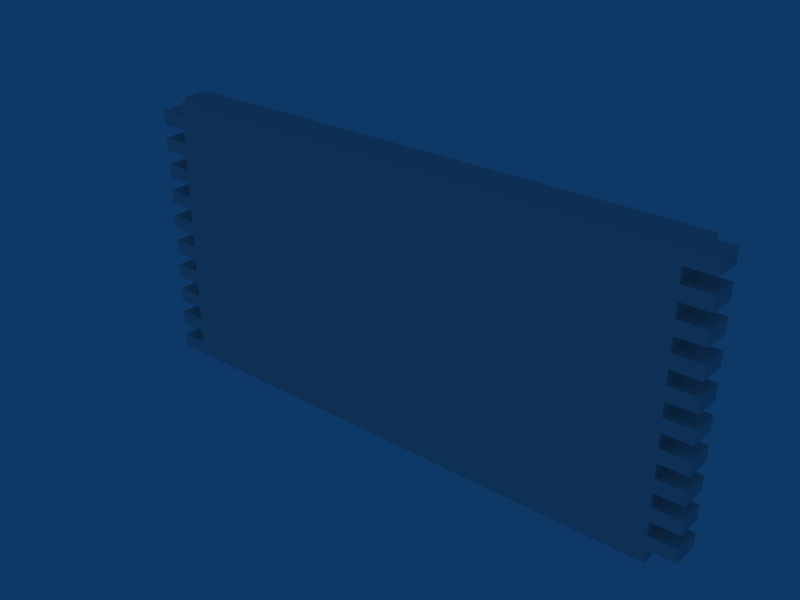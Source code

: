 # Source: pier_stone_01.blend  (saved by Blender 2.37.0; exported with 4.5.12 LTS)
import bpy
from mathutils import Matrix  # noqa: F401  (used for matrix-valued properties, if any)

bpy.ops.wm.read_factory_settings(use_empty=True)
scene = bpy.context.scene
scene.name = 'Scene'

# ---- collections
col_collection_1 = bpy.data.collections.new('Collection 1'); scene.collection.children.link(col_collection_1)

# ---- world
world_world = bpy.data.worlds.new('World'); scene.world = world_world
world_world.color = (0.05656, 0.2208, 0.4)
world_world.use_sun_shadow = False
world_world.sun_shadow_jitter_overblur = 0.0
world_world.cycles.sampling_method = 'MANUAL'
world_world.cycles.sample_map_resolution = 256

# ---- lights
light_spot = bpy.data.lights.new('Spot', 'POINT')
light_spot.transmission_factor = 0.0
light_spot.cutoff_distance = 30.0
light_spot.energy = 100.0
light_spot.shadow_buffer_clip_start = 8.0
light_spot.shadow_soft_size = 1.0
light_spot.shadow_maximum_resolution = 0.006
light_spot.use_absolute_resolution = True
light_spot.cycles.use_multiple_importance_sampling = False

# ---- meshes
me_plane = bpy.data.meshes.new('Plane')
me_plane.from_pydata([(0.1, 0.0, 0.25), (0.0, 0.0, 0.2), (0.1, 0.0, 0.15), (0.0, 0.0, 0.1), (0.1, 0.0, 0.05), (0.0, 0.0, 0.0), (0.0, 0.0, 0.5), (0.0, 0.0, 0.3), (0.0, 0.0, 0.4), (0.1, 0.0, 0.45), (0.1, 0.0, 0.35), (0.1, 0.0, 0.55), (0.0, 0.0, 0.6), (0.1, 0.0, 0.65), (0.0, 0.0, 0.7), (0.1, 0.0, 0.75), (0.0, 0.0, 0.8), (0.1, 0.0, 0.85), (0.0, 0.0, 0.9), (0.1, 0.0, 0.95)], [(0, 1), (7, 0), (1, 2), (2, 3), (3, 4), (4, 5), (9, 6), (11, 6), (10, 7), (8, 9), (10, 8), (11, 12), (12, 13), (13, 14), (14, 15), (15, 16), (16, 17), (17, 18), (18, 19)], [])
me_plane.use_remesh_preserve_volume = False
me_plane.use_remesh_preserve_attributes = False
me_plane.use_mirror_vertex_groups = False
me_plane.update()
me_cube = bpy.data.meshes.new('Cube')
me_cube.from_pydata([(2.0, 0.5, 0.5), (2.0, 0.5, -1.55e-06), (0.0, 0.5, -1.311e-06), (9.537e-07, 0.5, 0.5), (2.0, -0.5, 0.5), (2.0, -0.5, -1.55e-06), (0.0, -0.5, -1.311e-06), (0.0, -0.5, 0.5), (2.0, -0.5, 0.5), (2.0, -0.5, -1.311e-06), (4.0, -0.5, -1.55e-06), (4.0, -0.5, 0.5), (2.0, 0.5, 0.5), (2.0, 0.5, -1.311e-06), (4.0, 0.5, -1.55e-06), (4.0, 0.5, 0.5), (8.0, 0.5, 0.5), (8.0, 0.5, -1.55e-06), (6.0, 0.5, -1.311e-06), (6.0, 0.5, 0.5), (8.0, -0.5, 0.5), (8.0, -0.5, -1.55e-06), (6.0, -0.5, -1.311e-06), (6.0, -0.5, 0.5), (4.0, -0.5, 0.5), (4.0, -0.5, -1.311e-06), (6.0, -0.5, -1.55e-06), (6.0, -0.5, 0.5), (4.0, 0.5, 0.5), (4.0, 0.5, -1.311e-06), (6.0, 0.5, -1.55e-06), (6.0, 0.5, 0.5), (14.0, 0.5, 0.5), (14.0, 0.5, -1.55e-06), (12.0, 0.5, -1.311e-06), (12.0, 0.5, 0.5), (14.0, -0.5, 0.5), (14.0, -0.5, -1.55e-06), (12.0, -0.5, -1.311e-06), (12.0, -0.5, 0.5), (14.0, -0.5, 0.5), (14.0, -0.5, -1.311e-06), (16.0, -0.5, -1.55e-06), (16.0, -0.5, 0.5), (14.0, 0.5, 0.5), (14.0, 0.5, -1.311e-06), (16.0, 0.5, -1.55e-06), (16.0, 0.5, 0.5), (12.0, 0.5, 0.5), (12.0, 0.5, -1.55e-06), (10.0, 0.5, -1.311e-06), (10.0, 0.5, 0.5), (12.0, -0.5, 0.5), (12.0, -0.5, -1.55e-06), (10.0, -0.5, -1.311e-06), (10.0, -0.5, 0.5), (8.0, -0.5, 0.5), (8.0, -0.5, -1.311e-06), (10.0, -0.5, -1.55e-06), (10.0, -0.5, 0.5), (8.0, 0.5, 0.5), (8.0, 0.5, -1.311e-06), (10.0, 0.5, -1.55e-06), (10.0, 0.5, 0.5), (20.0, 0.5, 0.5), (20.0, 0.5, -1.55e-06), (18.0, 0.5, -1.311e-06), (18.0, 0.5, 0.5), (20.0, -0.5, 0.5), (20.0, -0.5, -1.55e-06), (18.0, -0.5, -1.311e-06), (18.0, -0.5, 0.5), (16.0, -0.5, 0.5), (16.0, -0.5, -1.311e-06), (18.0, -0.5, -1.55e-06), (18.0, -0.5, 0.5), (16.0, 0.5, 0.5), (16.0, 0.5, -1.311e-06), (18.0, 0.5, -1.55e-06), (18.0, 0.5, 0.5)], [], [(0, 1, 2, 3), (4, 7, 6, 5), (0, 4, 5, 1), (1, 5, 6, 2), (2, 6, 7, 3), (4, 0, 3, 7), (12, 8, 11, 15), (13, 9, 8, 12), (14, 10, 9, 13), (15, 11, 10, 14), (11, 8, 9, 10), (13, 12, 15, 14), (18, 19, 16, 17), (20, 23, 22, 21), (16, 20, 21, 17), (17, 21, 22, 18), (18, 22, 23, 19), (19, 23, 20, 16), (28, 24, 27, 31), (29, 25, 24, 28), (30, 26, 25, 29), (31, 27, 26, 30), (27, 24, 25, 26), (29, 28, 31, 30), (34, 35, 32, 33), (36, 39, 38, 37), (32, 36, 37, 33), (33, 37, 38, 34), (34, 38, 39, 35), (35, 39, 36, 32), (44, 40, 43, 47), (45, 41, 40, 44), (46, 42, 41, 45), (47, 43, 42, 46), (43, 40, 41, 42), (45, 44, 47, 46), (50, 51, 48, 49), (52, 55, 54, 53), (48, 52, 53, 49), (49, 53, 54, 50), (50, 54, 55, 51), (51, 55, 52, 48), (60, 56, 59, 63), (61, 57, 56, 60), (62, 58, 57, 61), (63, 59, 58, 62), (59, 56, 57, 58), (61, 60, 63, 62), (66, 67, 64, 65), (68, 71, 70, 69), (64, 68, 69, 65), (65, 69, 70, 66), (66, 70, 71, 67), (67, 71, 68, 64), (76, 72, 75, 79), (77, 73, 72, 76), (78, 74, 73, 77), (79, 75, 74, 78), (75, 72, 73, 74), (77, 76, 79, 78)])
me_cube.use_remesh_preserve_volume = False
me_cube.use_remesh_preserve_attributes = False
me_cube.use_mirror_vertex_groups = False
me_cube.update()
me_cube_001 = bpy.data.meshes.new('Cube.001')
me_cube_001.from_pydata([(2.0, 0.5, 0.5), (2.0, 0.5, -1.55e-06), (0.0, 0.5, -1.311e-06), (9.537e-07, 0.5, 0.5), (2.0, -0.5, 0.5), (2.0, -0.5, -1.55e-06), (0.0, -0.5, -1.311e-06), (0.0, -0.5, 0.5), (2.0, -0.5, 0.5), (2.0, -0.5, -1.311e-06), (4.0, -0.5, -1.55e-06), (4.0, -0.5, 0.5), (2.0, 0.5, 0.5), (2.0, 0.5, -1.311e-06), (4.0, 0.5, -1.55e-06), (4.0, 0.5, 0.5), (8.0, 0.5, 0.5), (8.0, 0.5, -1.55e-06), (6.0, 0.5, -1.311e-06), (6.0, 0.5, 0.5), (8.0, -0.5, 0.5), (8.0, -0.5, -1.55e-06), (6.0, -0.5, -1.311e-06), (6.0, -0.5, 0.5), (4.0, -0.5, 0.5), (4.0, -0.5, -1.311e-06), (6.0, -0.5, -1.55e-06), (6.0, -0.5, 0.5), (4.0, 0.5, 0.5), (4.0, 0.5, -1.311e-06), (6.0, 0.5, -1.55e-06), (6.0, 0.5, 0.5), (14.0, 0.5, 0.5), (14.0, 0.5, -1.55e-06), (12.0, 0.5, -1.311e-06), (12.0, 0.5, 0.5), (14.0, -0.5, 0.5), (14.0, -0.5, -1.55e-06), (12.0, -0.5, -1.311e-06), (12.0, -0.5, 0.5), (14.0, -0.5, 0.5), (14.0, -0.5, -1.311e-06), (16.0, -0.5, -1.55e-06), (16.0, -0.5, 0.5), (14.0, 0.5, 0.5), (14.0, 0.5, -1.311e-06), (16.0, 0.5, -1.55e-06), (16.0, 0.5, 0.5), (12.0, 0.5, 0.5), (12.0, 0.5, -1.55e-06), (10.0, 0.5, -1.311e-06), (10.0, 0.5, 0.5), (12.0, -0.5, 0.5), (12.0, -0.5, -1.55e-06), (10.0, -0.5, -1.311e-06), (10.0, -0.5, 0.5), (8.0, -0.5, 0.5), (8.0, -0.5, -1.311e-06), (10.0, -0.5, -1.55e-06), (10.0, -0.5, 0.5), (8.0, 0.5, 0.5), (8.0, 0.5, -1.311e-06), (10.0, 0.5, -1.55e-06), (10.0, 0.5, 0.5), (20.0, 0.5, 0.5), (20.0, 0.5, -1.55e-06), (18.0, 0.5, -1.311e-06), (18.0, 0.5, 0.5), (20.0, -0.5, 0.5), (20.0, -0.5, -1.55e-06), (18.0, -0.5, -1.311e-06), (18.0, -0.5, 0.5), (16.0, -0.5, 0.5), (16.0, -0.5, -1.311e-06), (18.0, -0.5, -1.55e-06), (18.0, -0.5, 0.5), (16.0, 0.5, 0.5), (16.0, 0.5, -1.311e-06), (18.0, 0.5, -1.55e-06), (18.0, 0.5, 0.5)], [], [(0, 1, 2, 3), (4, 7, 6, 5), (0, 4, 5, 1), (1, 5, 6, 2), (2, 6, 7, 3), (4, 0, 3, 7), (12, 8, 11, 15), (13, 9, 8, 12), (14, 10, 9, 13), (15, 11, 10, 14), (11, 8, 9, 10), (13, 12, 15, 14), (18, 19, 16, 17), (20, 23, 22, 21), (16, 20, 21, 17), (17, 21, 22, 18), (18, 22, 23, 19), (19, 23, 20, 16), (28, 24, 27, 31), (29, 25, 24, 28), (30, 26, 25, 29), (31, 27, 26, 30), (27, 24, 25, 26), (29, 28, 31, 30), (34, 35, 32, 33), (36, 39, 38, 37), (32, 36, 37, 33), (33, 37, 38, 34), (34, 38, 39, 35), (35, 39, 36, 32), (44, 40, 43, 47), (45, 41, 40, 44), (46, 42, 41, 45), (47, 43, 42, 46), (43, 40, 41, 42), (45, 44, 47, 46), (50, 51, 48, 49), (52, 55, 54, 53), (48, 52, 53, 49), (49, 53, 54, 50), (50, 54, 55, 51), (51, 55, 52, 48), (60, 56, 59, 63), (61, 57, 56, 60), (62, 58, 57, 61), (63, 59, 58, 62), (59, 56, 57, 58), (61, 60, 63, 62), (66, 67, 64, 65), (68, 71, 70, 69), (64, 68, 69, 65), (65, 69, 70, 66), (66, 70, 71, 67), (67, 71, 68, 64), (76, 72, 75, 79), (77, 73, 72, 76), (78, 74, 73, 77), (79, 75, 74, 78), (75, 72, 73, 74), (77, 76, 79, 78)])
me_cube_001.use_remesh_preserve_volume = False
me_cube_001.use_remesh_preserve_attributes = False
me_cube_001.use_mirror_vertex_groups = False
me_cube_001.update()

# ---- objects
ob_plane = bpy.data.objects.new('Plane', me_plane)
ob_cube = bpy.data.objects.new('Cube', me_cube)
ob_cube_001 = bpy.data.objects.new('Cube.001', me_cube_001)
ob_lamp = bpy.data.objects.new('Lamp', light_spot)

# ---- transforms, parenting, visibility, modifiers, constraints
ob_plane.location = (-1.0, 0.0, 0.0)
ob_plane.lock_rotations_4d = False
ob_plane.empty_display_type = 'ARROWS'
ob_plane.color = (0.0, 0.0, 0.0, 1.0)
ob_plane.show_instancer_for_render = False
ob_plane.instance_type = 'VERTS'
ob_plane.display_type = 'WIRE'
ob_plane.lineart.crease_threshold = 0.0
ob_cube.parent = ob_plane
ob_cube.matrix_parent_inverse = Matrix(((1.0, 0.0, 0.0, 1.0), (0.0, 1.0, 0.0, 0.0), (0.0, 0.0, 1.0, 0.0), (0.0, 0.0, 0.0, 1.0)))
ob_cube.location = (-1.0, 0.0, 0.0)
ob_cube.scale = (0.1, 0.1, 0.1)
ob_cube.lock_rotations_4d = False
ob_cube.empty_display_type = 'ARROWS'
ob_cube.color = (0.0, 0.0, 0.0, 1.0)
ob_cube.lineart.crease_threshold = 0.0
ob_cube_001.location = (-1.0, 0.1, 0.925)
ob_cube_001.scale = (0.1, 0.1, 0.1)
ob_cube_001.lock_rotations_4d = False
ob_cube_001.empty_display_type = 'ARROWS'
ob_cube_001.color = (0.0, 0.0, 0.0, 1.0)
ob_cube_001.lineart.crease_threshold = 0.0
ob_lamp.location = (-9.524e-16, -10.0, 7.0)
ob_lamp.rotation_euler = (0.8296, 9.588e-09, -2.436e-09)
ob_lamp.scale = (1.0, 1.0, 1.0)
ob_lamp.lock_rotations_4d = False
ob_lamp.empty_display_type = 'ARROWS'
ob_lamp.color = (0.0, 0.0, 0.0, 0.0)
ob_lamp.lineart.crease_threshold = 0.0

# ---- collection membership
col_collection_1.objects.link(ob_plane)
col_collection_1.objects.link(ob_cube)
col_collection_1.objects.link(ob_cube_001)
col_collection_1.objects.link(ob_lamp)

# ---- scene / render settings (as saved in the file)
scene.frame_start = 1; scene.frame_end = 250; scene.frame_set(1)
scene.render.engine = 'BLENDER_EEVEE_NEXT'
scene.render.image_settings.compression = 90
scene.render.resolution_x = 640
scene.render.resolution_y = 480
scene.render.resolution_percentage = 50
scene.render.pixel_aspect_x = 100.0
scene.render.pixel_aspect_y = 100.0
scene.render.fps = 25
scene.render.dither_intensity = 0.0
scene.render.use_compositing = False
scene.render.use_sequencer = False
scene.render.bake_bias = 0.0
scene.render.use_stamp_time = False
scene.render.use_stamp_date = False
scene.render.use_stamp_frame = False
scene.render.use_stamp_camera = False
scene.render.use_stamp_scene = False
scene.render.use_stamp_filename = False
scene.render.use_stamp_render_time = False
scene.render.stamp_font_size = 0
scene.cycles.use_denoising = False
scene.cycles.samples = 10
scene.cycles.sampling_pattern = 'TABULATED_SOBOL'
scene.cycles.light_sampling_threshold = 0.0
scene.cycles.use_adaptive_sampling = False
scene.cycles.use_light_tree = False
scene.cycles.blur_glossy = 0.0
scene.cycles.volume_bounces = 1
scene.cycles.pixel_filter_type = 'GAUSSIAN'
scene.cycles.sample_clamp_indirect = 0.0
scene.view_settings.view_transform = 'Raw'
bpy.context.view_layer.update()

# ---- added for rendering (the .blend has no active camera): camera
cam_auto = bpy.data.cameras.new('AutoCamera')
cam_auto.lens = 50.0
cam_auto.sensor_width = 36.0
cam_auto.clip_end = 1000.0
ob_auto_camera = bpy.data.objects.new('AutoCamera', cam_auto)
scene.collection.objects.link(ob_auto_camera)
ob_auto_camera.location = (2.06692, -2.43031, 2.14104)
ob_auto_camera.rotation_euler = (1.09748, -7.21219e-08, 0.694738)
scene.camera = ob_auto_camera
bpy.context.view_layer.update()
